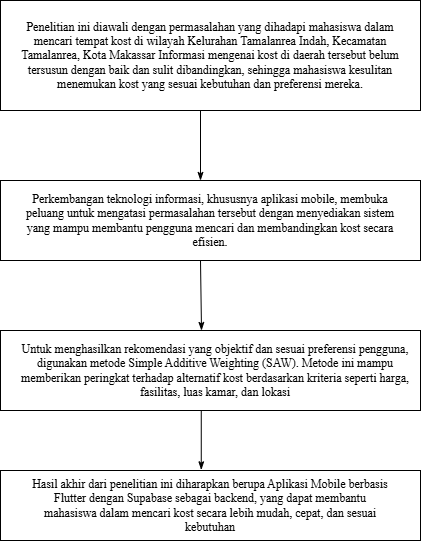

The diagram above was exported from draw.io. Its source (the exported page's mxGraphModel, read from the mxfile embedded in the PNG):
<mxGraphModel dx="1042" dy="626" grid="1" gridSize="10" guides="1" tooltips="1" connect="1" arrows="1" fold="1" page="1" pageScale="1" pageWidth="850" pageHeight="1100" math="0" shadow="0">
  <root>
    <mxCell id="0" />
    <mxCell id="1" parent="0" />
    <mxCell id="uVnt7aT8KqtYSoZiXOol-1" value="" style="rounded=0;whiteSpace=wrap;html=1;" parent="1" vertex="1">
      <mxGeometry x="220" y="70" width="420" height="110" as="geometry" />
    </mxCell>
    <mxCell id="uVnt7aT8KqtYSoZiXOol-2" value="&lt;font face=&quot;Times New Roman&quot;&gt;Penelitian ini diawali dengan permasalahan yang dihadapi mahasiswa dalam mencari tempat kost di wilayah &lt;span style=&quot;&quot; data-end=&quot;831&quot; data-start=&quot;779&quot;&gt;Kelurahan Tamalanrea Indah, Kecamatan Tamalanrea, Kota Makassar&lt;/span&gt;&amp;nbsp;Informasi mengenai kost di daerah tersebut belum tersusun dengan baik dan sulit dibandingkan, sehingga mahasiswa kesulitan menemukan kost yang sesuai kebutuhan dan preferensi mereka.&lt;/font&gt;" style="text;html=1;whiteSpace=wrap;strokeColor=none;fillColor=none;align=center;verticalAlign=middle;rounded=0;" parent="1" vertex="1">
      <mxGeometry x="230" y="110" width="400" height="30" as="geometry" />
    </mxCell>
    <mxCell id="uVnt7aT8KqtYSoZiXOol-4" value="" style="rounded=0;whiteSpace=wrap;html=1;" parent="1" vertex="1">
      <mxGeometry x="220" y="250" width="420" height="80" as="geometry" />
    </mxCell>
    <mxCell id="uVnt7aT8KqtYSoZiXOol-6" value="&lt;font face=&quot;Times New Roman&quot;&gt;Perkembangan teknologi informasi, khususnya &lt;span data-end=&quot;1082&quot; data-start=&quot;1063&quot;&gt;aplikasi mobile&lt;/span&gt;, membuka peluang untuk mengatasi permasalahan tersebut dengan menyediakan sistem yang mampu membantu pengguna mencari dan membandingkan kost secara efisien.&lt;/font&gt;" style="text;html=1;whiteSpace=wrap;strokeColor=none;fillColor=none;align=center;verticalAlign=middle;rounded=0;" parent="1" vertex="1">
      <mxGeometry x="240" y="260" width="380" height="60" as="geometry" />
    </mxCell>
    <mxCell id="uVnt7aT8KqtYSoZiXOol-7" value="" style="rounded=0;whiteSpace=wrap;html=1;" parent="1" vertex="1">
      <mxGeometry x="220" y="400" width="420" height="80" as="geometry" />
    </mxCell>
    <mxCell id="uVnt7aT8KqtYSoZiXOol-8" value="&lt;font face=&quot;Times New Roman&quot;&gt;Untuk menghasilkan rekomendasi yang objektif dan sesuai preferensi pengguna, digunakan &lt;span style=&quot;&quot; data-end=&quot;1372&quot; data-start=&quot;1330&quot;&gt;metode Simple Additive Weighting (SAW)&lt;/span&gt;. Metode ini mampu memberikan peringkat terhadap alternatif kost berdasarkan kriteria seperti &lt;span data-end=&quot;1510&quot; data-start=&quot;1466&quot;&gt;harga, fasilitas, luas kamar, dan lokasi&lt;/span&gt;&lt;/font&gt;" style="text;html=1;whiteSpace=wrap;strokeColor=none;fillColor=none;align=center;verticalAlign=middle;rounded=0;" parent="1" vertex="1">
      <mxGeometry x="230" y="405" width="410" height="70" as="geometry" />
    </mxCell>
    <mxCell id="uVnt7aT8KqtYSoZiXOol-9" value="" style="rounded=0;whiteSpace=wrap;html=1;" parent="1" vertex="1">
      <mxGeometry x="220" y="540" width="420" height="70" as="geometry" />
    </mxCell>
    <mxCell id="uVnt7aT8KqtYSoZiXOol-10" value="&lt;font face=&quot;Times New Roman&quot;&gt;Hasil akhir dari penelitian ini diharapkan berupa A&lt;span style=&quot;&quot; data-end=&quot;1584&quot; data-start=&quot;1565&quot;&gt;plikasi Mobile&lt;/span&gt; berbasis &lt;span data-end=&quot;1605&quot; data-start=&quot;1594&quot;&gt;Flutter&lt;/span&gt; dengan &lt;span data-end=&quot;1625&quot; data-start=&quot;1613&quot;&gt;Supabase&lt;/span&gt; sebagai backend, yang dapat membantu mahasiswa dalam mencari kost secara lebih mudah, cepat, dan sesuai kebutuhan&lt;/font&gt;" style="text;html=1;whiteSpace=wrap;strokeColor=none;fillColor=none;align=center;verticalAlign=middle;rounded=0;" parent="1" vertex="1">
      <mxGeometry x="250" y="545" width="360" height="60" as="geometry" />
    </mxCell>
    <mxCell id="uVnt7aT8KqtYSoZiXOol-12" value="" style="endArrow=none;html=1;rounded=0;startArrow=classicThin;startFill=1;" parent="1" edge="1">
      <mxGeometry width="50" height="50" relative="1" as="geometry">
        <mxPoint x="420" y="250" as="sourcePoint" />
        <mxPoint x="420" y="180" as="targetPoint" />
      </mxGeometry>
    </mxCell>
    <mxCell id="uVnt7aT8KqtYSoZiXOol-14" value="" style="endArrow=none;html=1;rounded=0;entryX=0.478;entryY=1.007;entryDx=0;entryDy=0;entryPerimeter=0;exitX=0.478;exitY=-0.01;exitDx=0;exitDy=0;exitPerimeter=0;startArrow=classicThin;startFill=1;" parent="1" source="uVnt7aT8KqtYSoZiXOol-9" target="uVnt7aT8KqtYSoZiXOol-7" edge="1">
      <mxGeometry width="50" height="50" relative="1" as="geometry">
        <mxPoint x="130" y="310" as="sourcePoint" />
        <mxPoint x="120" y="350" as="targetPoint" />
      </mxGeometry>
    </mxCell>
    <mxCell id="uVnt7aT8KqtYSoZiXOol-15" value="" style="endArrow=none;html=1;rounded=0;startArrow=classicThin;startFill=1;" parent="1" edge="1">
      <mxGeometry width="50" height="50" relative="1" as="geometry">
        <mxPoint x="421" y="400" as="sourcePoint" />
        <mxPoint x="420" y="330" as="targetPoint" />
      </mxGeometry>
    </mxCell>
  </root>
</mxGraphModel>